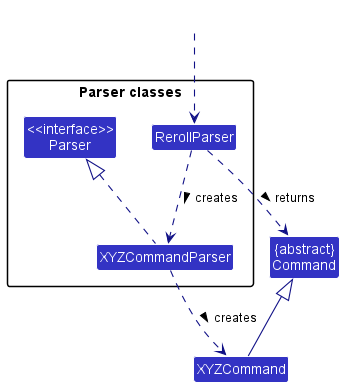

The diagram above was rendered by PlantUML. Its source (embedded in the PNG):
@startuml
!include style.puml
skinparam arrowThickness 1.1
skinparam arrowColor LOGIC_COLOR_T4
skinparam classBackgroundColor LOGIC_COLOR

Class "{abstract}\nCommand" as Command
Class XYZCommand

package "Parser classes"{
Class "<<interface>>\nParser" as Parser
Class RerollParser
Class XYZCommandParser
}

Class HiddenOutside #FFFFFF
HiddenOutside ..> RerollParser

RerollParser .down.> XYZCommandParser: creates >

XYZCommandParser ..> XYZCommand : creates >
RerollParser ..> Command : returns >
XYZCommandParser .up.|> Parser
XYZCommand -up-|> Command
@enduml